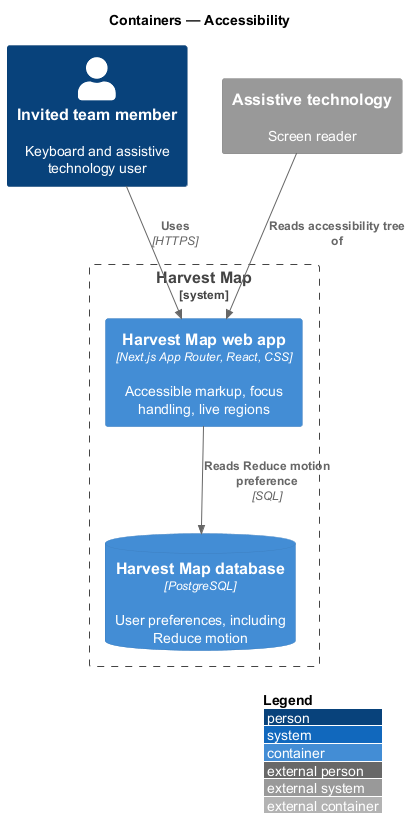

The diagram above was rendered by PlantUML. Its source (embedded in the PNG):
@startuml
!include <C4/C4_Container>
LAYOUT_WITH_LEGEND()
title Containers — Accessibility

Person(member, "Invited team member", "Keyboard and assistive technology user")
System_Ext(at, "Assistive technology", "Screen reader")
System_Boundary(hm, "Harvest Map") {
  Container(web, "Harvest Map web app", "Next.js App Router, React, CSS", "Accessible markup, focus handling, live regions")
  ContainerDb(db, "Harvest Map database", "PostgreSQL", "User preferences, including Reduce motion")
}
Rel(member, web, "Uses", "HTTPS")
Rel(at, web, "Reads accessibility tree of")
Rel(web, db, "Reads Reduce motion preference", "SQL")
@enduml